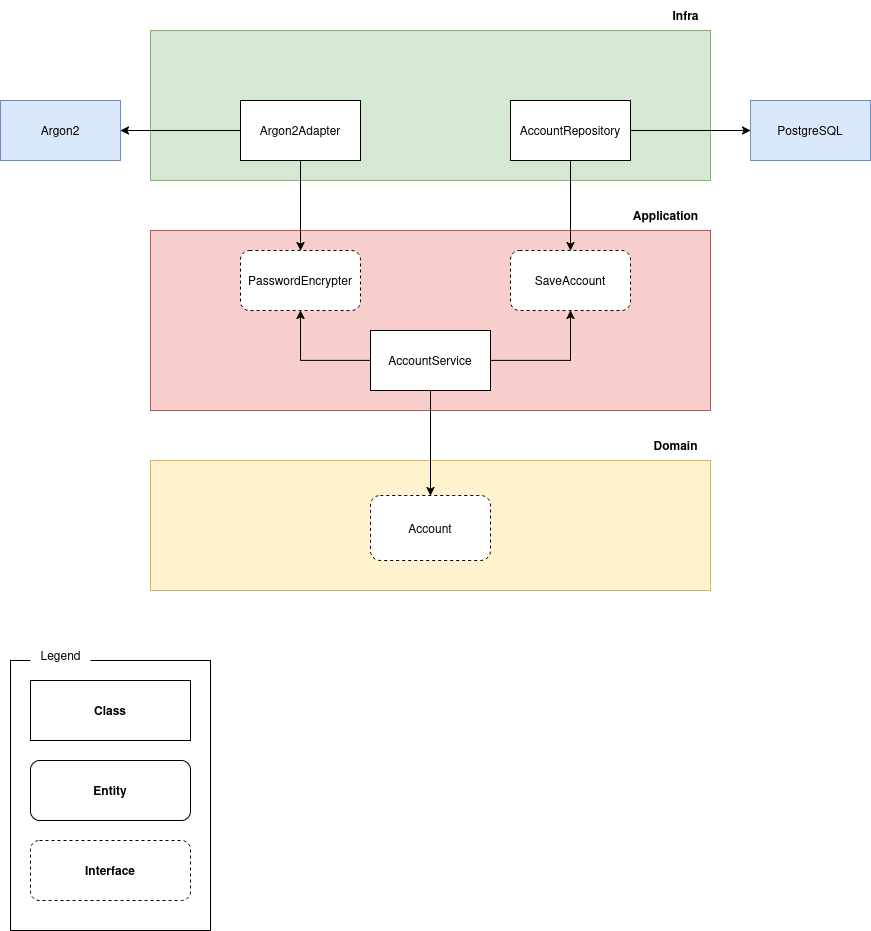

The diagram above was exported from draw.io. Its source (the exported page's mxGraphModel, read from the mxfile embedded in the PNG):
<mxGraphModel dx="954" dy="530" grid="1" gridSize="10" guides="1" tooltips="1" connect="1" arrows="1" fold="1" page="1" pageScale="1" pageWidth="850" pageHeight="1100" math="0" shadow="0">
  <root>
    <mxCell id="0" />
    <mxCell id="1" parent="0" />
    <mxCell id="nQwn05bFXqTB-V6ssnlM-1" value="" style="rounded=0;whiteSpace=wrap;html=1;fillColor=#d5e8d4;strokeColor=#82b366;" parent="1" vertex="1">
      <mxGeometry x="160" y="120" width="560" height="150" as="geometry" />
    </mxCell>
    <mxCell id="nQwn05bFXqTB-V6ssnlM-2" value="&lt;b&gt;Infra&lt;/b&gt;" style="text;html=1;align=center;verticalAlign=middle;resizable=0;points=[];autosize=1;strokeColor=none;fillColor=none;" parent="1" vertex="1">
      <mxGeometry x="670" y="90" width="50" height="30" as="geometry" />
    </mxCell>
    <mxCell id="nQwn05bFXqTB-V6ssnlM-3" value="" style="rounded=0;whiteSpace=wrap;html=1;fillColor=#f8cecc;strokeColor=#b85450;" parent="1" vertex="1">
      <mxGeometry x="160" y="320" width="560" height="180" as="geometry" />
    </mxCell>
    <mxCell id="nQwn05bFXqTB-V6ssnlM-4" value="&lt;b&gt;Application&lt;/b&gt;" style="text;html=1;align=center;verticalAlign=middle;resizable=0;points=[];autosize=1;strokeColor=none;fillColor=none;" parent="1" vertex="1">
      <mxGeometry x="630" y="290" width="90" height="30" as="geometry" />
    </mxCell>
    <mxCell id="nQwn05bFXqTB-V6ssnlM-5" value="" style="rounded=0;whiteSpace=wrap;html=1;fillColor=#fff2cc;strokeColor=#d6b656;" parent="1" vertex="1">
      <mxGeometry x="160" y="550" width="560" height="130" as="geometry" />
    </mxCell>
    <mxCell id="nQwn05bFXqTB-V6ssnlM-6" value="&lt;b&gt;Domain&lt;/b&gt;" style="text;html=1;align=center;verticalAlign=middle;resizable=0;points=[];autosize=1;strokeColor=none;fillColor=none;" parent="1" vertex="1">
      <mxGeometry x="650" y="520" width="70" height="30" as="geometry" />
    </mxCell>
    <mxCell id="nQwn05bFXqTB-V6ssnlM-7" value="" style="rounded=0;whiteSpace=wrap;html=1;" parent="1" vertex="1">
      <mxGeometry x="20" y="750" width="200" height="270" as="geometry" />
    </mxCell>
    <mxCell id="nQwn05bFXqTB-V6ssnlM-8" value="&lt;b&gt;Class&lt;/b&gt;" style="rounded=0;whiteSpace=wrap;html=1;" parent="1" vertex="1">
      <mxGeometry x="40" y="770" width="160" height="60" as="geometry" />
    </mxCell>
    <mxCell id="nQwn05bFXqTB-V6ssnlM-9" value="&lt;b&gt;Entity&lt;/b&gt;" style="rounded=1;whiteSpace=wrap;html=1;" parent="1" vertex="1">
      <mxGeometry x="40" y="850" width="160" height="60" as="geometry" />
    </mxCell>
    <mxCell id="nQwn05bFXqTB-V6ssnlM-10" value="&lt;b&gt;Interface&lt;/b&gt;" style="rounded=1;whiteSpace=wrap;html=1;dashed=1;" parent="1" vertex="1">
      <mxGeometry x="40" y="930" width="160" height="60" as="geometry" />
    </mxCell>
    <mxCell id="nQwn05bFXqTB-V6ssnlM-11" value="Legend" style="text;html=1;align=center;verticalAlign=middle;resizable=0;points=[];autosize=1;fillColor=default;" parent="1" vertex="1">
      <mxGeometry x="40" y="730" width="60" height="30" as="geometry" />
    </mxCell>
    <mxCell id="nQwn05bFXqTB-V6ssnlM-12" value="&lt;div&gt;Account&lt;/div&gt;" style="rounded=1;whiteSpace=wrap;html=1;dashed=1;" parent="1" vertex="1">
      <mxGeometry x="380" y="585" width="120" height="65" as="geometry" />
    </mxCell>
    <mxCell id="nQwn05bFXqTB-V6ssnlM-19" style="edgeStyle=orthogonalEdgeStyle;rounded=0;orthogonalLoop=1;jettySize=auto;html=1;" parent="1" source="nQwn05bFXqTB-V6ssnlM-14" target="nQwn05bFXqTB-V6ssnlM-16" edge="1">
      <mxGeometry relative="1" as="geometry" />
    </mxCell>
    <mxCell id="nQwn05bFXqTB-V6ssnlM-24" style="edgeStyle=orthogonalEdgeStyle;rounded=0;orthogonalLoop=1;jettySize=auto;html=1;" parent="1" source="nQwn05bFXqTB-V6ssnlM-14" target="nQwn05bFXqTB-V6ssnlM-12" edge="1">
      <mxGeometry relative="1" as="geometry" />
    </mxCell>
    <mxCell id="XvLCdFfwxqo8tzcs9gmi-4" style="edgeStyle=orthogonalEdgeStyle;rounded=0;orthogonalLoop=1;jettySize=auto;html=1;" edge="1" parent="1" source="nQwn05bFXqTB-V6ssnlM-14" target="XvLCdFfwxqo8tzcs9gmi-1">
      <mxGeometry relative="1" as="geometry" />
    </mxCell>
    <mxCell id="nQwn05bFXqTB-V6ssnlM-14" value="AccountService" style="rounded=0;whiteSpace=wrap;html=1;" parent="1" vertex="1">
      <mxGeometry x="380" y="420" width="120" height="60" as="geometry" />
    </mxCell>
    <mxCell id="nQwn05bFXqTB-V6ssnlM-16" value="SaveAccount" style="rounded=1;whiteSpace=wrap;html=1;dashed=1;" parent="1" vertex="1">
      <mxGeometry x="520" y="340" width="120" height="60" as="geometry" />
    </mxCell>
    <mxCell id="nQwn05bFXqTB-V6ssnlM-21" style="edgeStyle=orthogonalEdgeStyle;rounded=0;orthogonalLoop=1;jettySize=auto;html=1;entryX=0.5;entryY=0;entryDx=0;entryDy=0;" parent="1" source="nQwn05bFXqTB-V6ssnlM-20" target="nQwn05bFXqTB-V6ssnlM-16" edge="1">
      <mxGeometry relative="1" as="geometry" />
    </mxCell>
    <mxCell id="nQwn05bFXqTB-V6ssnlM-22" style="edgeStyle=orthogonalEdgeStyle;rounded=0;orthogonalLoop=1;jettySize=auto;html=1;" parent="1" source="nQwn05bFXqTB-V6ssnlM-20" target="nQwn05bFXqTB-V6ssnlM-23" edge="1">
      <mxGeometry relative="1" as="geometry">
        <mxPoint x="760" y="220" as="targetPoint" />
      </mxGeometry>
    </mxCell>
    <mxCell id="nQwn05bFXqTB-V6ssnlM-20" value="AccountRepository" style="rounded=0;whiteSpace=wrap;html=1;" parent="1" vertex="1">
      <mxGeometry x="520" y="190" width="120" height="60" as="geometry" />
    </mxCell>
    <mxCell id="nQwn05bFXqTB-V6ssnlM-23" value="PostgreSQL" style="rounded=0;whiteSpace=wrap;html=1;fillColor=#dae8fc;strokeColor=#6c8ebf;" parent="1" vertex="1">
      <mxGeometry x="760" y="190" width="120" height="60" as="geometry" />
    </mxCell>
    <mxCell id="XvLCdFfwxqo8tzcs9gmi-1" value="PasswordEncrypter" style="rounded=1;whiteSpace=wrap;html=1;dashed=1;" vertex="1" parent="1">
      <mxGeometry x="250" y="340" width="120" height="60" as="geometry" />
    </mxCell>
    <mxCell id="XvLCdFfwxqo8tzcs9gmi-5" style="edgeStyle=orthogonalEdgeStyle;rounded=0;orthogonalLoop=1;jettySize=auto;html=1;" edge="1" parent="1" source="XvLCdFfwxqo8tzcs9gmi-2" target="XvLCdFfwxqo8tzcs9gmi-1">
      <mxGeometry relative="1" as="geometry" />
    </mxCell>
    <mxCell id="XvLCdFfwxqo8tzcs9gmi-6" style="edgeStyle=orthogonalEdgeStyle;rounded=0;orthogonalLoop=1;jettySize=auto;html=1;" edge="1" parent="1" source="XvLCdFfwxqo8tzcs9gmi-2" target="XvLCdFfwxqo8tzcs9gmi-3">
      <mxGeometry relative="1" as="geometry" />
    </mxCell>
    <mxCell id="XvLCdFfwxqo8tzcs9gmi-2" value="Argon2Adapter" style="rounded=0;whiteSpace=wrap;html=1;" vertex="1" parent="1">
      <mxGeometry x="250" y="190" width="120" height="60" as="geometry" />
    </mxCell>
    <mxCell id="XvLCdFfwxqo8tzcs9gmi-3" value="Argon2" style="rounded=0;whiteSpace=wrap;html=1;fillColor=#dae8fc;strokeColor=#6c8ebf;" vertex="1" parent="1">
      <mxGeometry x="10" y="190" width="120" height="60" as="geometry" />
    </mxCell>
  </root>
</mxGraphModel>